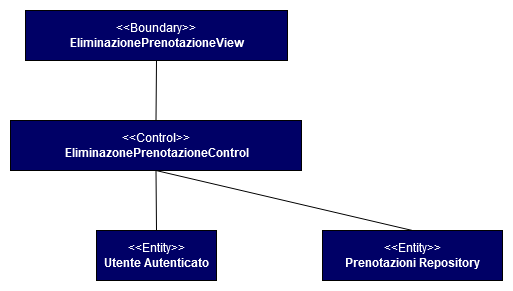

The diagram above was exported from draw.io. Its source (the exported page's mxGraphModel, read from the mxfile embedded in the PNG):
<mxGraphModel dx="1422" dy="791" grid="1" gridSize="10" guides="1" tooltips="1" connect="1" arrows="1" fold="1" page="1" pageScale="1" pageWidth="827" pageHeight="1169" math="0" shadow="0">
  <root>
    <mxCell id="WIyWlLk6GJQsqaUBKTNV-0" />
    <mxCell id="WIyWlLk6GJQsqaUBKTNV-1" parent="WIyWlLk6GJQsqaUBKTNV-0" />
    <mxCell id="bddTl7PhnCjg6YFo3-Fc-0" value="&lt;font color=&quot;#ffffff&quot;&gt;&amp;lt;&amp;lt;Entity&amp;gt;&amp;gt;&lt;br&gt;&lt;/font&gt;&lt;div&gt;&lt;b&gt;&lt;font color=&quot;#ffffff&quot;&gt;Utente Autenticato&lt;/font&gt;&lt;/b&gt;&lt;br&gt;&lt;/div&gt;" style="html=1;fillColor=#000066;" parent="WIyWlLk6GJQsqaUBKTNV-1" vertex="1">
      <mxGeometry x="354" y="310" width="120" height="50" as="geometry" />
    </mxCell>
    <mxCell id="bddTl7PhnCjg6YFo3-Fc-1" value="&lt;font color=&quot;#ffffff&quot;&gt;&amp;lt;&amp;lt;Control&amp;gt;&amp;gt;&lt;br&gt;&lt;/font&gt;&lt;div&gt;&lt;b&gt;&lt;font color=&quot;#ffffff&quot;&gt;EliminazonePrenotazioneControl&lt;/font&gt;&lt;/b&gt;&lt;br&gt;&lt;/div&gt;" style="html=1;fillColor=#000066;" parent="WIyWlLk6GJQsqaUBKTNV-1" vertex="1">
      <mxGeometry x="268" y="200" width="291" height="50" as="geometry" />
    </mxCell>
    <mxCell id="bddTl7PhnCjg6YFo3-Fc-2" value="&lt;font color=&quot;#ffffff&quot;&gt;&amp;lt;&amp;lt;Boundary&amp;gt;&amp;gt;&lt;br&gt;&lt;/font&gt;&lt;div&gt;&lt;b&gt;&lt;font color=&quot;#ffffff&quot;&gt;EliminazionePrenotazioneView&lt;/font&gt;&lt;/b&gt;&lt;br&gt;&lt;/div&gt;" style="html=1;fillColor=#000066;" parent="WIyWlLk6GJQsqaUBKTNV-1" vertex="1">
      <mxGeometry x="283" y="90" width="262" height="50" as="geometry" />
    </mxCell>
    <mxCell id="bddTl7PhnCjg6YFo3-Fc-5" value="" style="endArrow=none;html=1;entryX=0.5;entryY=1;entryDx=0;entryDy=0;exitX=0.5;exitY=0;exitDx=0;exitDy=0;" parent="WIyWlLk6GJQsqaUBKTNV-1" source="bddTl7PhnCjg6YFo3-Fc-0" target="bddTl7PhnCjg6YFo3-Fc-1" edge="1">
      <mxGeometry width="50" height="50" relative="1" as="geometry">
        <mxPoint x="390" y="430" as="sourcePoint" />
        <mxPoint x="440" y="380" as="targetPoint" />
      </mxGeometry>
    </mxCell>
    <mxCell id="bddTl7PhnCjg6YFo3-Fc-6" value="" style="endArrow=none;html=1;entryX=0.5;entryY=1;entryDx=0;entryDy=0;exitX=0.5;exitY=0;exitDx=0;exitDy=0;" parent="WIyWlLk6GJQsqaUBKTNV-1" source="bddTl7PhnCjg6YFo3-Fc-1" target="bddTl7PhnCjg6YFo3-Fc-2" edge="1">
      <mxGeometry width="50" height="50" relative="1" as="geometry">
        <mxPoint x="440" y="160" as="sourcePoint" />
        <mxPoint x="440" y="100" as="targetPoint" />
      </mxGeometry>
    </mxCell>
    <mxCell id="TtzGUZlj6YNEEuJ709Ib-0" value="" style="endArrow=none;html=1;entryX=0.5;entryY=1;entryDx=0;entryDy=0;exitX=0.5;exitY=0;exitDx=0;exitDy=0;" parent="WIyWlLk6GJQsqaUBKTNV-1" source="TtzGUZlj6YNEEuJ709Ib-2" target="bddTl7PhnCjg6YFo3-Fc-1" edge="1">
      <mxGeometry width="50" height="50" relative="1" as="geometry">
        <mxPoint x="640" y="310" as="sourcePoint" />
        <mxPoint x="440" y="380" as="targetPoint" />
      </mxGeometry>
    </mxCell>
    <mxCell id="TtzGUZlj6YNEEuJ709Ib-2" value="&lt;font color=&quot;#ffffff&quot;&gt;&amp;lt;&amp;lt;Entity&amp;gt;&amp;gt;&lt;br&gt;&lt;/font&gt;&lt;div&gt;&lt;b&gt;&lt;font color=&quot;#ffffff&quot;&gt;Prenotazioni Repository&lt;/font&gt;&lt;/b&gt;&lt;br&gt;&lt;/div&gt;" style="html=1;fillColor=#000066;" parent="WIyWlLk6GJQsqaUBKTNV-1" vertex="1">
      <mxGeometry x="580" y="310" width="180" height="50" as="geometry" />
    </mxCell>
  </root>
</mxGraphModel>